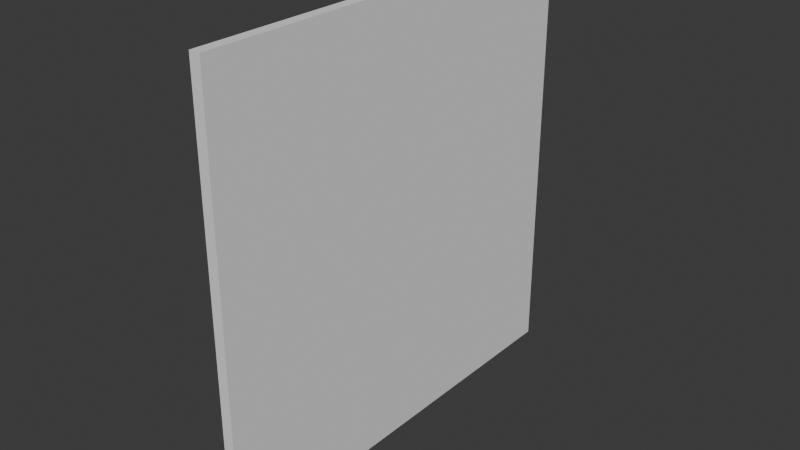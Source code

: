 # Source: FI-001_Wall.blend  (saved by Blender 4.2.66; exported with 4.5.12 LTS)
import bpy
from mathutils import Matrix  # noqa: F401  (used for matrix-valued properties, if any)

bpy.ops.wm.read_factory_settings(use_empty=True)
scene = bpy.context.scene
scene.name = 'Scene'

# ---- collections
col_collection = bpy.data.collections.new('Collection'); scene.collection.children.link(col_collection)
col_export = bpy.data.collections.new('Export'); scene.collection.children.link(col_export)

# ---- world
world_world = bpy.data.worlds.new('World'); scene.world = world_world
world_world.use_nodes = True; world_world.node_tree.nodes.clear()
_N = world_world.node_tree.nodes; _L = world_world.node_tree.links
n0 = _N.new('ShaderNodeOutputWorld'); n0.name = 'World Output'; n0.location = (300, 300)
n1 = _N.new('ShaderNodeBackground'); n1.name = 'Background'; n1.location = (10, 300)
n1.inputs[0].default_value = (0.05088, 0.05088, 0.05088, 1.0)
_L.new(n1.outputs[0], n0.inputs[0])
n0.is_active_output = True
world_world.color = (0.05088, 0.05088, 0.05088)
world_world.sun_shadow_jitter_overblur = 0.0

# ---- meshes
me_cube_002 = bpy.data.meshes.new('Cube.002')
me_cube_002.from_pydata([(-0.025, -1.0, 0.0), (-0.025, -1.0, 2.0), (-0.025, 1.0, 0.0), (-0.025, 1.0, 2.0), (0.025, -1.0, 0.0), (0.025, -1.0, 2.0), (0.025, 1.0, 0.0), (0.025, 1.0, 2.0)], [], [(0, 1, 3, 2), (2, 3, 7, 6), (6, 7, 5, 4), (4, 5, 1, 0), (2, 6, 4, 0), (7, 3, 1, 5)])
_uv = me_cube_002.uv_layers.new(name='UVMap')
_uv.uv.foreach_set('vector', [0.375, 0.0, 0.625, 0.0, 0.625, 0.25, 0.375, 0.25, 0.375, 0.25, 0.625, 0.25, 0.625, 0.5, 0.375, 0.5, 0.375, 0.5, 0.625, 0.5, 0.625, 0.75, 0.375, 0.75, 0.375, 0.75, 0.625, 0.75, 0.625, 1.0, 0.375, 1.0, 0.125, 0.5, 0.375, 0.5, 0.375, 0.75, 0.125, 0.75, 0.625, 0.5, 0.875, 0.5, 0.875, 0.75, 0.625, 0.75])
me_cube_002.update()

# ---- objects
ob_fi_001_wall = bpy.data.objects.new('FI-001-Wall', me_cube_002)

# ---- transforms, parenting, visibility, modifiers, constraints
ob_fi_001_wall.location = (0.0, 0.0, 0.0)

# ---- collection membership
col_export.objects.link(ob_fi_001_wall)

# ---- scene / render settings (as saved in the file)
scene.frame_start = 1; scene.frame_end = 250; scene.frame_set(1)
scene.render.engine = 'BLENDER_EEVEE_NEXT'
bpy.context.view_layer.update()

# ---- added for rendering (the .blend has no active camera and no usable light): camera, sun
cam_auto = bpy.data.cameras.new('AutoCamera')
cam_auto.lens = 50.0
cam_auto.sensor_width = 36.0
cam_auto.clip_end = 1000.0
ob_auto_camera = bpy.data.objects.new('AutoCamera', cam_auto)
scene.collection.objects.link(ob_auto_camera)
ob_auto_camera.location = (2.61734, -3.14081, 3.09387)
ob_auto_camera.rotation_euler = (1.09748, -7.21219e-08, 0.694738)
scene.camera = ob_auto_camera
light_auto_sun = bpy.data.lights.new('AutoSun', 'SUN')
light_auto_sun.energy = 3.0
light_auto_sun.angle = 0.0523599
ob_auto_sun = bpy.data.objects.new('AutoSun', light_auto_sun)
scene.collection.objects.link(ob_auto_sun)
ob_auto_sun.rotation_euler = (0.872665, 0.174533, 0.523599)
bpy.context.view_layer.update()
